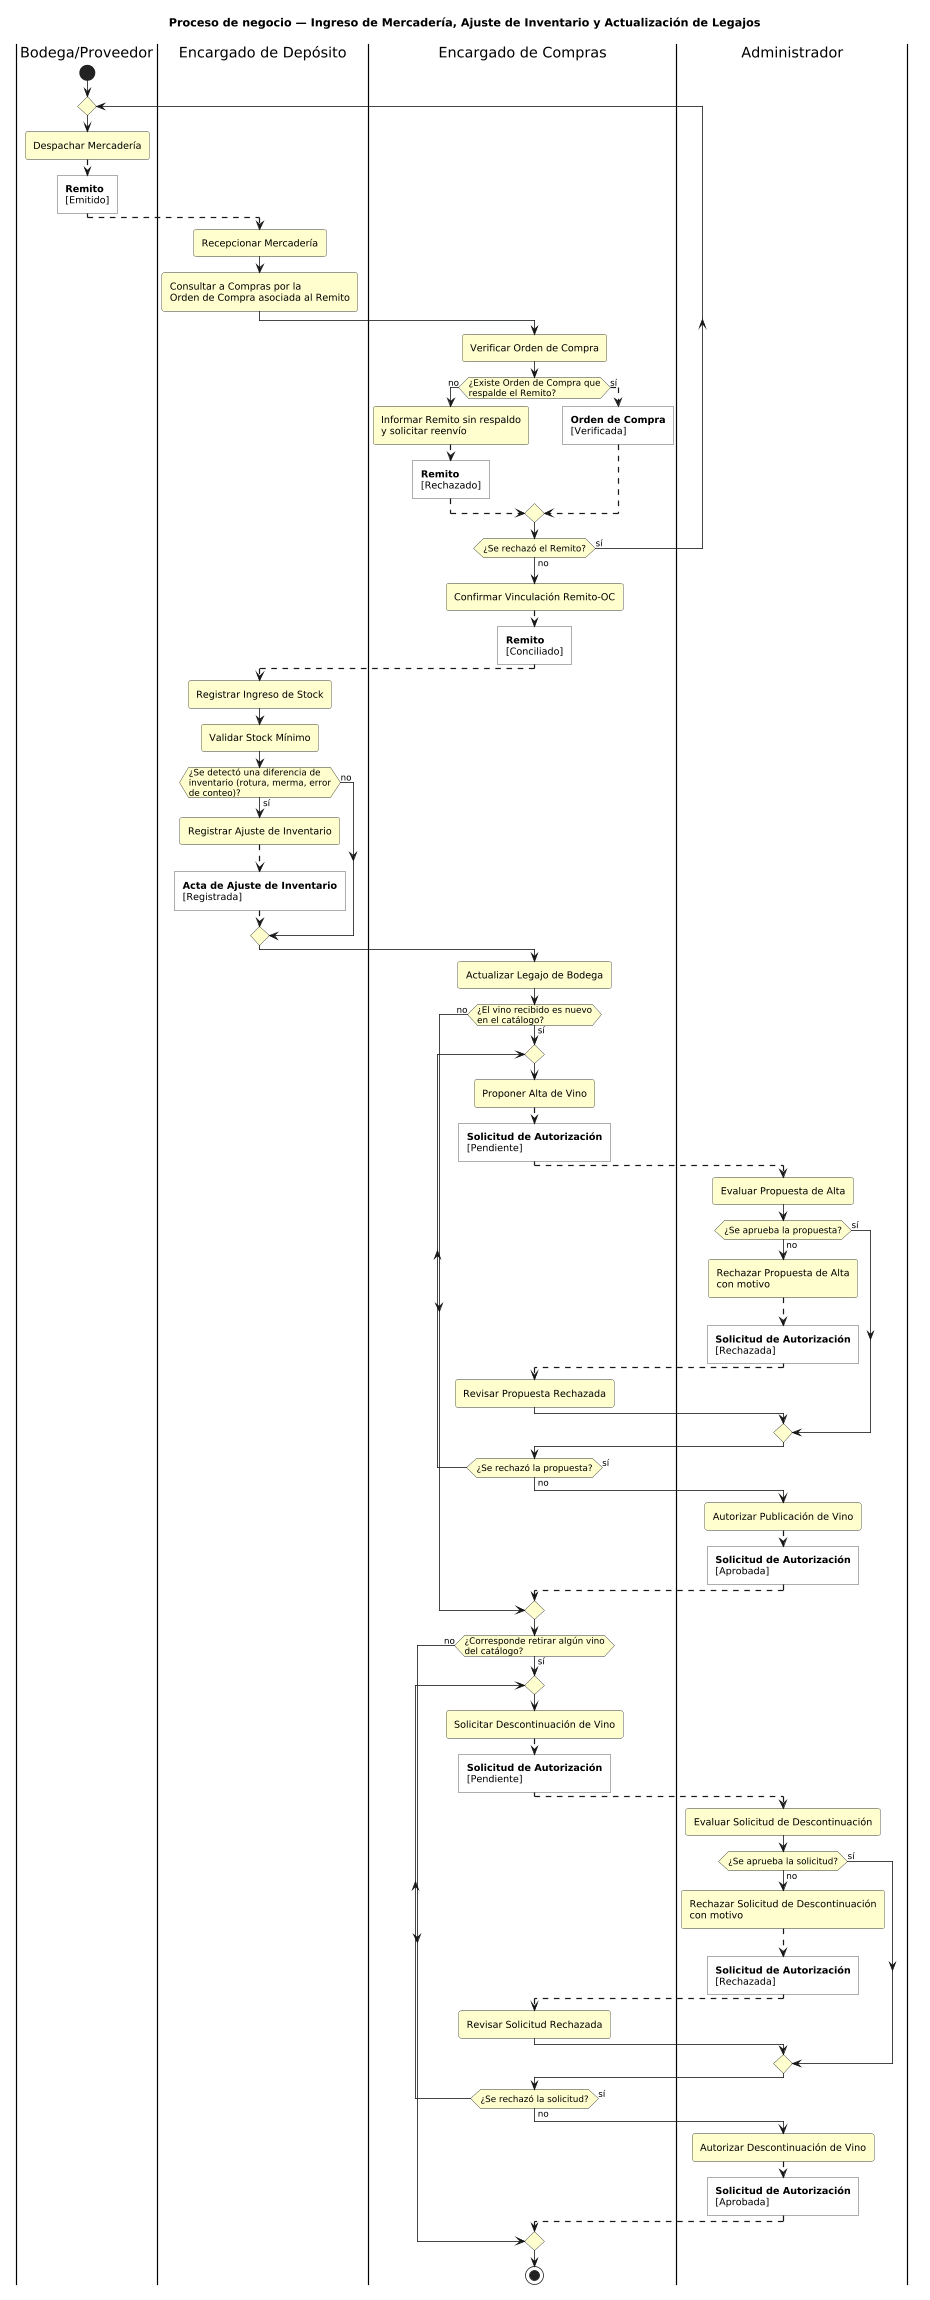

The diagram above was rendered by PlantUML. Its source (embedded in the PNG):
@startuml DiagramaActividad_CatalogoStock

title Proceso de negocio — Ingreso de Mercadería, Ajuste de Inventario y Actualización de Legajos

skinparam shadowing false
skinparam roundcorner 6
' Los documentos de negocio se dibujan como nodos de objeto (rectángulo de esquinas rectas,
' fondo blanco) con flujos punteados de entrada y salida: estereotipo <<doc>>.
skinparam roundcorner<<doc>> 0
skinparam activity {
  BackgroundColor #FEFECE
  BorderColor #33342E
  BackgroundColor<<doc>> #FFFFFF
  BorderColor<<doc>> #33342E
}
skinparam partition {
  BorderColor #666666
  FontStyle bold
}
scale 0.8

|Bodega/Proveedor|
start
repeat
  :Despachar Mercadería;
  -[dashed]->
  :**Remito**
[Emitido]; <<doc>>
  -[dashed]->

  |Encargado de Depósito|
  :Recepcionar Mercadería;
  :Consultar a Compras por la
Orden de Compra asociada al Remito;

  |Encargado de Compras|
  :Verificar Orden de Compra;
  if (¿Existe Orden de Compra que
respalde el Remito?) then (no)
    :Informar Remito sin respaldo
y solicitar reenvío;
    -[dashed]->
    :**Remito**
[Rechazado]; <<doc>>
    -[dashed]->
  else (sí)
    -[dashed]->
    :**Orden de Compra**
[Verificada]; <<doc>>
    -[dashed]->
  endif
repeat while (¿Se rechazó el Remito?) is (sí) not (no)

:Confirmar Vinculación Remito-OC;
-[dashed]->
:**Remito**
[Conciliado]; <<doc>>
-[dashed]->

|Encargado de Depósito|
:Registrar Ingreso de Stock;
:Validar Stock Mínimo;

if (¿Se detectó una diferencia de
inventario (rotura, merma, error
de conteo)?) then (sí)
  :Registrar Ajuste de Inventario;
  -[dashed]->
  :**Acta de Ajuste de Inventario**
[Registrada]; <<doc>>
  -[dashed]->
else (no)
endif

|Encargado de Compras|
:Actualizar Legajo de Bodega;

if (¿El vino recibido es nuevo
en el catálogo?) then (sí)
  repeat
    :Proponer Alta de Vino;
    -[dashed]->
    :**Solicitud de Autorización**
[Pendiente]; <<doc>>
    -[dashed]->

    |Administrador|
    :Evaluar Propuesta de Alta;
    if (¿Se aprueba la propuesta?) then (no)
      :Rechazar Propuesta de Alta
con motivo;
      -[dashed]->
      :**Solicitud de Autorización**
[Rechazada]; <<doc>>
      -[dashed]->

      |Encargado de Compras|
      :Revisar Propuesta Rechazada;
    else (sí)
    endif
  repeat while (¿Se rechazó la propuesta?) is (sí) not (no)

  |Administrador|
  :Autorizar Publicación de Vino;
  -[dashed]->
  :**Solicitud de Autorización**
[Aprobada]; <<doc>>
  -[dashed]->

  |Encargado de Compras|
else (no)
endif

if (¿Corresponde retirar algún vino
del catálogo?) then (sí)
  repeat
    :Solicitar Descontinuación de Vino;
    -[dashed]->
    :**Solicitud de Autorización**
[Pendiente]; <<doc>>
    -[dashed]->

    |Administrador|
    :Evaluar Solicitud de Descontinuación;
    if (¿Se aprueba la solicitud?) then (no)
      :Rechazar Solicitud de Descontinuación
con motivo;
      -[dashed]->
      :**Solicitud de Autorización**
[Rechazada]; <<doc>>
      -[dashed]->

      |Encargado de Compras|
      :Revisar Solicitud Rechazada;
    else (sí)
    endif
  repeat while (¿Se rechazó la solicitud?) is (sí) not (no)

  |Administrador|
  :Autorizar Descontinuación de Vino;
  -[dashed]->
  :**Solicitud de Autorización**
[Aprobada]; <<doc>>
  -[dashed]->

  |Encargado de Compras|
else (no)
endif

stop

@enduml